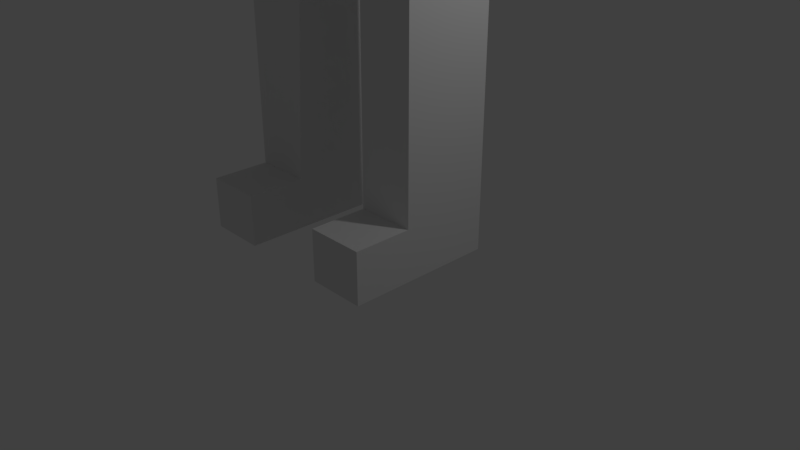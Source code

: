 # Source: testmech.blend  (saved by Blender 2.78.0; exported with 4.5.12 LTS)
import bpy
from mathutils import Matrix  # noqa: F401  (used for matrix-valued properties, if any)

bpy.ops.wm.read_factory_settings(use_empty=True)
scene = bpy.context.scene
scene.name = 'Scene'

# ---- collections
col_collection_1 = bpy.data.collections.new('Collection 1'); scene.collection.children.link(col_collection_1)

# ---- materials (node trees are filled in below, after node groups)
mat_material = bpy.data.materials.new('Material')
mat_material.alpha_threshold = 0.0
mat_material.use_transparent_shadow = False
mat_material.roughness = 0.5
mat_material.line_color = (0.0, 0.0, 0.0, 1.0)

# ---- material node trees

# ---- world
world_world = bpy.data.worlds.new('World'); scene.world = world_world
world_world.color = (0.05088, 0.05088, 0.05088)
world_world.use_sun_shadow = False
world_world.sun_shadow_jitter_overblur = 0.0
world_world.cycles.sampling_method = 'MANUAL'

# ---- cameras
cam_camera = bpy.data.cameras.new('Camera')
cam_camera.clip_end = 100.0
cam_camera.lens = 35.0
cam_camera.sensor_width = 32.0
cam_camera.sensor_height = 18.0
cam_camera.ortho_scale = 7.314
cam_camera.dof.focus_distance = 0.0
cam_camera.dof.aperture_fstop = 128.0

# ---- lights
light_lamp = bpy.data.lights.new('Lamp', 'POINT')
light_lamp.transmission_factor = 0.0
light_lamp.cutoff_distance = 30.0
light_lamp.energy = 100.0
light_lamp.shadow_buffer_clip_start = 1.001
light_lamp.shadow_soft_size = 0.1
light_lamp.shadow_maximum_resolution = 0.006
light_lamp.use_absolute_resolution = True

# ---- meshes
me_cube = bpy.data.meshes.new('Cube')
me_cube.from_pydata([(1.0, 1.0, -1.0), (1.0, -1.0, -1.0), (-1.0, -1.0, -1.0), (-1.0, 1.0, -1.0), (1.0, 1.0, 1.0), (1.0, -1.0, 1.0), (-1.0, -1.0, 1.0), (-1.0, 1.0, 1.0), (1.0, 1.0, -1.0), (1.0, -1.0, -1.0), (-1.0, 1.0, -1.0), (1.0, 1.0, 1.0), (-1.0, -1.0, -1.0), (1.0, -1.0, 1.0), (-1.0, -1.0, 1.0), (-1.0, 1.0, 1.0), (1.0, 1.0, -1.0), (1.0, -1.0, -1.0), (-1.0, 1.0, -1.0), (1.0, 1.0, 1.0), (-1.0, -1.0, -1.0), (1.0, -1.0, 1.0), (-1.0, -1.0, 1.0), (-1.0, 1.0, 1.0), (1.0, 1.0, -1.0), (1.0, -1.0, -1.0), (1.0, 1.0, 1.0), (1.0, -1.0, 1.0), (-1.0, -1.0, -1.0), (-1.0, 1.0, -1.0), (-1.0, -1.0, 1.0), (-1.0, 1.0, 1.0), (1.0, 1.0, 4.331), (1.0, -1.0, 4.331), (-1.0, -1.0, 4.331), (-1.0, 1.0, 4.331), (0.783, 0.783, -5.006), (-0.783, 0.783, -5.006), (-0.783, -0.783, -5.006), (0.783, -0.783, -5.006), (-4.331, 1.0, -1.0), (-4.331, 1.0, 1.0), (-4.331, -1.0, 1.0), (-4.331, -1.0, -1.0), (4.316, -0.9549, -1.0), (4.316, -0.9549, 1.0), (4.316, 1.045, 1.0), (4.316, 1.045, -1.0), (2.846, -0.9549, 1.0), (2.86, -1.0, -1.0), (2.86, 1.0, 1.0), (2.86, 1.0, -1.0), (2.86, -1.0, -4.328), (4.331, -1.0, -4.328), (4.331, 1.0, -4.328), (2.86, 1.0, -4.328), (-2.62, 1.0, 1.0), (-2.62, 1.0, -1.0), (-2.62, -1.0, 1.0), (-2.62, -1.0, -1.0), (-2.62, 1.0, -4.323), (-4.331, 1.0, -4.323), (-4.331, -1.0, -4.323), (-2.62, -1.0, -4.323), (0.783, 0.783, -9.88), (-0.783, 0.783, -9.88), (-0.783, -0.783, -9.88), (0.783, -0.783, -9.88), (-1.0, 1.0, -1.665), (1.0, 1.0, -1.665), (-1.0, -1.0, -1.665), (1.0, -1.0, -1.665), (-2.271, -1.0, -4.331), (-2.271, -1.0, -10.55), (-2.271, 1.0, -10.55), (-2.271, 1.0, -4.331), (2.271, 1.0, -4.331), (2.271, 1.0, -10.55), (2.271, -1.0, -10.55), (2.271, -1.0, -4.331), (-1.0, 1.0, -17.03), (-2.271, 1.0, -17.03), (-2.271, -1.0, -17.03), (-1.0, -1.0, -17.03), (1.0, -1.0, -17.03), (2.271, -1.0, -17.03), (2.271, 1.0, -17.03), (1.0, 1.0, -17.03), (-1.0, 1.0, -18.16), (-2.271, 1.0, -18.16), (-2.271, -1.0, -18.16), (-1.0, -1.0, -18.16), (1.0, -1.0, -18.16), (2.271, -1.0, -18.16), (2.271, 1.0, -18.16), (1.0, 1.0, -18.16), (-1.0, -2.273, -17.03), (-1.0, -2.273, -18.16), (-2.271, -2.273, -18.16), (-2.271, -2.273, -17.03), (2.271, -2.273, -17.03), (2.271, -2.273, -18.16), (1.0, -2.273, -18.16), (1.0, -2.273, -17.03), (4.331, -1.0, -4.328), (2.86, -1.0, -4.328), (4.331, 1.0, -4.328), (2.86, 1.0, -4.328), (-4.331, 1.0, -4.323), (-2.62, 1.0, -4.323), (-4.331, -1.0, -4.323), (-2.62, -1.0, -4.323), (2.86, -1.0, -4.328), (4.331, -1.0, -4.328), (4.331, 1.0, -4.328), (2.86, 1.0, -4.328), (-2.62, 1.0, -4.323), (-4.331, 1.0, -4.323), (-4.331, -1.0, -4.323), (-2.62, -1.0, -4.323)], [], [(1, 5, 13, 9), (6, 2, 12, 14), (4, 5, 27, 26), (5, 4, 11, 13), (3, 2, 28, 29), (2, 3, 10, 12), (8, 9, 17, 16), (15, 14, 22, 23), (11, 8, 16, 19), (9, 13, 21, 17), (4, 0, 8, 11), (7, 6, 14, 15), (0, 1, 9, 8), (3, 7, 15, 10), (30, 48, 49, 28), (31, 50, 48, 30), (17, 21, 22, 20), (19, 16, 18, 23), (10, 15, 23, 18), (12, 10, 18, 20), (13, 11, 19, 21), (14, 12, 20, 22), (29, 51, 50, 31), (28, 49, 51, 29), (2, 6, 30, 28), (5, 1, 25, 27), (0, 4, 26, 24), (6, 7, 31, 30), (1, 0, 24, 25), (7, 3, 29, 31), (32, 33, 34, 35), (17, 33, 32, 16), (20, 34, 33, 17), (18, 35, 34, 20), (16, 32, 35, 18), (19, 69, 71, 21), (68, 37, 36, 69), (70, 38, 37, 68), (71, 39, 38, 70), (69, 36, 39, 71), (40, 41, 42, 43), (56, 41, 40, 57), (58, 42, 41, 56), (59, 43, 42, 58), (64, 65, 66, 67), (44, 45, 46, 47), (48, 45, 44, 49), (50, 46, 45, 48), (51, 47, 46, 50), (24, 57, 59, 25), (52, 53, 104, 105), (44, 53, 52, 49), (47, 54, 53, 44), (51, 55, 54, 47), (49, 52, 55, 51), (25, 59, 58, 27), (27, 58, 56, 26), (26, 56, 57, 24), (54, 55, 107, 106), (40, 61, 60, 57), (43, 62, 61, 40), (59, 63, 62, 43), (57, 60, 63, 59), (37, 65, 64, 36), (74, 81, 80, 65), (39, 67, 66, 38), (91, 97, 96, 83), (21, 71, 70, 22), (22, 70, 68, 23), (23, 68, 69, 19), (72, 73, 74, 75), (66, 73, 72, 38), (81, 89, 88, 80), (37, 75, 74, 65), (38, 72, 75, 37), (76, 77, 78, 79), (64, 77, 76, 36), (88, 89, 90, 91), (39, 79, 78, 67), (36, 76, 79, 39), (73, 82, 81, 74), (66, 83, 82, 73), (65, 80, 83, 66), (96, 97, 98, 99), (78, 85, 84, 67), (77, 86, 85, 78), (64, 87, 86, 77), (67, 84, 87, 64), (82, 90, 89, 81), (80, 88, 91, 83), (92, 93, 94, 95), (86, 94, 93, 85), (87, 95, 94, 86), (84, 92, 95, 87), (90, 98, 97, 91), (82, 99, 98, 90), (83, 96, 99, 82), (100, 101, 102, 103), (93, 101, 100, 85), (92, 102, 101, 93), (84, 103, 102, 92), (85, 100, 103, 84), (62, 63, 111, 110), (60, 61, 108, 109), (55, 52, 105, 107), (53, 54, 106, 104), (63, 60, 109, 111), (61, 62, 110, 108), (112, 113, 114, 115), (104, 113, 112, 105), (106, 114, 113, 104), (107, 115, 114, 106), (105, 112, 115, 107), (116, 117, 118, 119), (108, 117, 116, 109), (110, 118, 117, 108), (111, 119, 118, 110), (109, 116, 119, 111)])
_uv = me_cube.uv_layers.new(name='UVMap')
_uv.uv.foreach_set('vector', [0.0, 0.0, 0.0, 0.0, 0.0, 0.0, 0.0, 0.0, 0.0, 0.0, 0.0, 0.0, 0.0, 0.0, 0.0, 0.0, 0.0, 0.0, 0.0, 0.0, 0.0, 0.0, 0.0, 0.0, 0.0, 0.0, 0.0, 0.0, 0.0, 0.0, 0.0, 0.0, 0.0, 0.0, 0.0, 0.0, 0.0, 0.0, 0.0, 0.0, 0.0, 0.0, 0.0, 0.0, 0.0, 0.0, 0.0, 0.0, 0.0, 0.0, 0.0, 0.0, 0.0, 0.0, 0.0, 0.0, 0.0, 0.0, 0.0, 0.0, 0.0, 0.0, 0.0, 0.0, 0.0, 0.0, 0.0, 0.0, 0.0, 0.0, 0.0, 0.0, 0.0, 0.0, 0.0, 0.0, 0.0, 0.0, 0.0, 0.0, 0.0, 0.0, 0.0, 0.0, 0.0, 0.0, 0.0, 0.0, 0.0, 0.0, 0.0, 0.0, 0.0, 0.0, 0.0, 0.0, 0.0, 0.0, 0.0, 0.0, 0.0, 0.0, 0.0, 0.0, 0.0, 0.0, 0.0, 0.0, 0.0, 0.0, 0.0, 0.0, 0.5557, 0.7359, 0.5557, 0.5882, 0.6328, 0.5876, 0.6328, 0.7359, 0.3503, 0.9401, 0.3516, 0.7918, 0.4269, 0.793, 0.4274, 0.9408, 0.6027, 0.4863, 0.6027, 0.4095, 0.6798, 0.4095, 0.6798, 0.4863, 0.2523, 0.9232, 0.3294, 0.9232, 0.3294, 1.0, 0.2523, 1.0, 0.0, 0.0, 0.0, 0.0, 0.0, 0.0, 0.0, 0.0, 0.0, 0.0, 0.0, 0.0, 0.0, 0.0, 0.0, 0.0, 0.0, 0.0, 0.0, 0.0, 0.0, 0.0, 0.0, 0.0, 0.0, 0.0, 0.0, 0.0, 0.0, 0.0, 0.0, 0.0, 0.4786, 0.7359, 0.4786, 0.5876, 0.5557, 0.5876, 0.5557, 0.7359, 0.9644, 0.5311, 0.9644, 0.6794, 0.8873, 0.6794, 0.8873, 0.5311, 0.0, 0.0, 0.0, 0.0, 0.0, 0.0, 0.0, 0.0, 0.0, 0.0, 0.0, 0.0, 0.0, 0.0, 0.0, 0.0, 0.0, 0.0, 0.0, 0.0, 0.0, 0.0, 0.0, 0.0, 0.0, 0.0, 0.0, 0.0, 0.0, 0.0, 0.0, 0.0, 0.0, 0.0, 0.0, 0.0, 0.0, 0.0, 0.0, 0.0, 0.0, 0.0, 0.0, 0.0, 0.0, 0.0, 0.0, 0.0, 0.6798, 0.4095, 0.7569, 0.4095, 0.7569, 0.4863, 0.6798, 0.4863, 0.6328, 0.9406, 0.6328, 0.7359, 0.7099, 0.7359, 0.7099, 0.9406, 0.6328, 0.7359, 0.6328, 0.9406, 0.5557, 0.9406, 0.5557, 0.7359, 0.1542, 0.7359, 0.1542, 0.9406, 0.07711, 0.9406, 0.07711, 0.7359, 0.07711, 0.7359, 0.07711, 0.9407, 2.298e-09, 0.9407, 0.0, 0.7359, 0.3294, 0.6924, 0.3294, 0.7948, 0.2523, 0.7948, 0.2523, 0.6924, 0.04902, 0.6335, 0.05736, 0.5052, 0.1177, 0.5052, 0.1261, 0.6335, 0.1751, 0.8208, 0.1835, 0.6924, 0.2439, 0.6924, 0.2523, 0.8208, 0.2242, 0.5901, 0.2325, 0.4618, 0.2929, 0.4618, 0.3013, 0.5901, 0.3294, 0.7948, 0.321, 0.9232, 0.2606, 0.9232, 0.2523, 0.7948, 0.9627, 0.4457, 0.9627, 0.5225, 0.8856, 0.5225, 0.8856, 0.4457, 0.6027, 0.2704, 0.6027, 0.2047, 0.6798, 0.2047, 0.6798, 0.2704, 0.5045, 0.8749, 0.5045, 0.9406, 0.4274, 0.9406, 0.4274, 0.8749, 0.7308, 0.06569, 0.7308, 1.099e-07, 0.8079, 1.832e-07, 0.8079, 0.06569, 0.1751, 0.9833, 0.1751, 0.9232, 0.2355, 0.9232, 0.2355, 0.9833, 0.885, 0.4459, 0.8856, 0.5227, 0.8085, 0.5234, 0.8079, 0.4466, 0.5557, 0.5882, 0.5557, 0.5317, 0.6328, 0.5317, 0.6328, 0.5876, 0.3516, 0.7918, 0.3503, 0.7359, 0.4274, 0.7365, 0.4269, 0.793, 0.4786, 0.5876, 0.4786, 0.5317, 0.5557, 0.5317, 0.5557, 0.5876, 0.8873, 0.8185, 0.8873, 0.6794, 0.9644, 0.6794, 0.9644, 0.8185, 0.0, 0.0, 0.0, 0.0, 0.0, 0.0, 0.0, 0.0, 0.6328, 0.5317, 0.7611, 0.5311, 0.7611, 0.5876, 0.6328, 0.5876, 0.8079, 0.4466, 0.8085, 0.3187, 0.8856, 0.3181, 0.885, 0.4459, 0.4786, 0.5876, 0.3503, 0.5876, 0.3503, 0.5311, 0.4786, 0.5317, 0.8873, 0.9463, 0.8873, 0.8185, 0.9644, 0.8185, 0.9644, 0.9463, 0.7308, 0.2047, 0.7308, 0.06569, 0.8079, 0.06569, 0.8079, 0.2047, 0.5045, 0.7359, 0.5045, 0.8749, 0.4274, 0.8749, 0.4274, 0.7359, 0.6027, 0.4095, 0.6027, 0.2704, 0.6798, 0.2704, 0.6798, 0.4095, 0.0, 0.0, 0.0, 0.0, 0.0, 0.0, 0.0, 0.0, 0.6798, 0.2047, 0.8079, 0.2047, 0.8079, 0.2704, 0.6798, 0.2704, 0.8856, 0.4457, 0.8856, 0.3181, 0.9627, 0.3181, 0.9627, 0.4457, 0.7308, 0.06569, 0.6027, 0.06569, 0.6027, 0.0, 0.7308, 1.099e-07, 0.7611, 0.9768, 0.7611, 0.8492, 0.8382, 0.8492, 0.8382, 0.9768, 0.05736, 0.5052, 0.05736, 0.318, 0.1177, 0.318, 0.1177, 0.5052, 9.192e-09, 0.2921, 0.0, 0.04346, 0.04902, 0.04346, 0.05736, 0.318, 0.2325, 0.4618, 0.2325, 0.2746, 0.2929, 0.2746, 0.2929, 0.4618, 0.885, 0.0, 0.9341, 0.0, 0.9341, 0.04346, 0.885, 0.04346, 0.2242, 0.6924, 0.2242, 0.5901, 0.3013, 0.5901, 0.3013, 0.6924, 0.1751, 0.9232, 0.1751, 0.8208, 0.2523, 0.8208, 0.2523, 0.9232, 0.04902, 0.7359, 0.04902, 0.6335, 0.1261, 0.6335, 0.1261, 0.7359, 0.5255, 0.5311, 0.5255, 0.2921, 0.6027, 0.2921, 0.6027, 0.5311, 0.2929, 0.2746, 0.3503, 0.2486, 0.3503, 0.4877, 0.2929, 0.4618, 0.0, 0.04346, 9.192e-09, 1.172e-06, 0.04902, 8.791e-07, 0.04902, 0.04346, 0.05736, 0.5052, 1.838e-08, 0.5312, 9.192e-09, 0.2921, 0.05736, 0.318, 0.9341, 0.162, 0.9914, 0.1536, 0.9914, 0.2305, 0.9341, 0.2221, 0.4765, 1.832e-08, 0.4765, 0.2391, 0.3994, 0.2391, 0.3994, 0.0, 0.1177, 0.318, 0.1751, 0.2921, 0.1751, 0.5312, 0.1177, 0.5052, 0.759, 0.8616, 0.7099, 0.8616, 0.7099, 0.7848, 0.759, 0.7848, 0.2325, 0.4618, 0.1751, 0.4877, 0.1751, 0.2486, 0.2325, 0.2746, 0.9914, 0.1453, 0.9341, 0.1536, 0.9341, 0.07682, 0.9914, 0.08515, 0.5255, 0.2921, 0.5255, 0.04346, 0.6027, 0.04346, 0.6027, 0.2921, 0.2929, 0.2746, 0.3013, 0.0, 0.3503, 0.0, 0.3503, 0.2486, 0.8162, 0.3181, 0.8079, 0.04346, 0.885, 0.04346, 0.8766, 0.3181, 0.8382, 0.8492, 0.8819, 0.8492, 0.8819, 0.8981, 0.8382, 0.8981, 0.1751, 0.2486, 0.1751, 1.465e-07, 0.2242, 1.465e-07, 0.2325, 0.2746, 0.4765, 0.2391, 0.4765, 0.4877, 0.3994, 0.4877, 0.3994, 0.2391, 0.1177, 0.318, 0.1261, 0.04346, 0.1751, 0.04346, 0.1751, 0.2921, 0.8186, 0.8492, 0.8102, 0.5746, 0.8873, 0.5746, 0.879, 0.8492, 0.5255, 0.04346, 0.5255, 0.0, 0.6027, 0.0, 0.6027, 0.04346, 0.8079, 0.04346, 0.8079, 0.0, 0.885, 0.0, 0.885, 0.04346, 0.5535, 0.8127, 0.5045, 0.8127, 0.5045, 0.7359, 0.5535, 0.7359, 0.4765, 0.4877, 0.4765, 0.5311, 0.3994, 0.5311, 0.3994, 0.4877, 0.1261, 0.04346, 0.1261, 2.93e-07, 0.1751, 0.0, 0.1751, 0.04346, 0.8102, 0.5746, 0.8102, 0.5311, 0.8873, 0.5311, 0.8873, 0.5746, 0.7099, 0.7848, 0.7099, 0.7359, 0.759, 0.7359, 0.759, 0.7848, 0.5255, 0.04346, 0.4765, 0.04346, 0.4765, 0.0, 0.5255, 0.0, 0.7569, 0.5073, 0.7569, 0.4584, 0.8059, 0.4584, 0.8059, 0.5073, 0.5045, 0.8616, 0.5481, 0.8616, 0.5481, 0.9104, 0.5045, 0.9104, 0.3994, 0.5311, 0.3503, 0.5311, 0.3503, 0.4877, 0.3994, 0.4877, 0.5535, 0.8127, 0.5535, 0.8616, 0.5045, 0.8616, 0.5045, 0.8127, 0.8102, 0.5746, 0.7611, 0.5746, 0.7611, 0.5311, 0.8102, 0.5311, 0.8059, 0.4095, 0.8059, 0.4584, 0.7569, 0.4584, 0.7569, 0.4095, 0.0, 0.0, 0.0, 0.0, 0.0, 0.0, 0.0, 0.0, 0.0, 0.0, 0.0, 0.0, 0.0, 0.0, 0.0, 0.0, 0.0, 0.0, 0.0, 0.0, 0.0, 0.0, 0.0, 0.0, 0.0, 0.0, 0.0, 0.0, 0.0, 0.0, 0.0, 0.0, 0.0, 0.0, 0.0, 0.0, 0.0, 0.0, 0.0, 0.0, 0.0, 0.0, 0.0, 0.0, 0.0, 0.0, 0.0, 0.0, 0.9908, 0.3073, 0.9341, 0.3073, 0.9341, 0.2305, 0.9908, 0.2305, 0.0, 0.0, 0.0, 0.0, 0.0, 0.0, 0.0, 0.0, 0.0, 0.0, 0.0, 0.0, 0.0, 0.0, 0.0, 0.0, 0.0, 0.0, 0.0, 0.0, 0.0, 0.0, 0.0, 0.0, 0.0, 0.0, 0.0, 0.0, 0.0, 0.0, 0.0, 0.0, 1.0, 0.07682, 0.9341, 0.07682, 0.9341, 1.832e-08, 1.0, 0.0, 0.0, 0.0, 0.0, 0.0, 0.0, 0.0, 0.0, 0.0, 0.0, 0.0, 0.0, 0.0, 0.0, 0.0, 0.0, 0.0, 0.0, 0.0, 0.0, 0.0, 0.0, 0.0, 0.0, 0.0, 0.0, 0.0, 0.0, 0.0, 0.0, 0.0, 0.0, 0.0])
me_cube.materials.append(mat_material)
me_cube.use_remesh_preserve_volume = False
me_cube.use_remesh_preserve_attributes = False
me_cube.use_mirror_vertex_groups = False
me_cube.update()
arm_armature = bpy.data.armatures.new('Armature')  # bones are not reproduced

# ---- objects
ob_armature = bpy.data.objects.new('Armature', arm_armature)
ob_cube = bpy.data.objects.new('Cube', me_cube)
ob_lamp = bpy.data.objects.new('Lamp', light_lamp)
ob_camera = bpy.data.objects.new('Camera', cam_camera)

# ---- transforms, parenting, visibility, modifiers, constraints
ob_armature.location = (0.0, 0.0, 10.5)
ob_armature.lineart.crease_threshold = 0.0
ob_cube.parent = ob_armature
ob_cube.matrix_parent_inverse = Matrix(((1.0, 0.0, 0.0, -0.0), (0.0, 1.0, 0.0, -0.0), (0.0, 0.0, 1.0, -10.5), (0.0, 0.0, 0.0, 1.0)))
ob_cube.location = (0.0, 0.0, 11.01)
ob_cube.scale = (0.5858, 0.5858, 0.5858)
ob_cube.lock_rotations_4d = False
ob_cube.empty_display_type = 'ARROWS'
ob_cube.lineart.crease_threshold = 0.0
_vg = ob_cube.vertex_groups.new(name='topbody')
_vg.add([19, 21, 22, 23, 68, 69, 70, 71], 1.0, 'REPLACE')
_vg = ob_cube.vertex_groups.new(name='neck')
_vg = ob_cube.vertex_groups.new(name='Head')
_vg.add([4, 5, 11, 13, 14, 15, 16, 17, 18, 19, 20, 21, 22, 23, 26, 27, 30, 31, 32, 33, 34, 35, 50, 56, 58], 1.0, 'REPLACE')
_vg = ob_cube.vertex_groups.new(name='Shoulder.L')
_vg.add([28, 29, 30, 31, 48, 49, 50, 51], 1.0, 'REPLACE')
_vg = ob_cube.vertex_groups.new(name='arm.l')
_vg.add([44, 45, 46, 47, 48, 49, 50, 51, 52, 53, 54, 55, 104, 105, 106, 107, 112, 113, 114, 115], 1.0, 'REPLACE')
_vg = ob_cube.vertex_groups.new(name='Shoulder.r')
_vg = ob_cube.vertex_groups.new(name='Bone.013')
_vg = ob_cube.vertex_groups.new(name='arm.r')
_vg.add([40, 41, 42, 43, 56, 57, 58, 59, 60, 61, 62, 63, 108, 109, 110, 111, 116, 117, 118, 119], 1.0, 'REPLACE')
_vg = ob_cube.vertex_groups.new(name='body')
_vg.add([36, 37, 38, 39, 68, 69, 70, 71], 1.0, 'REPLACE')
_vg = ob_cube.vertex_groups.new(name='lowerbody')
_vg.add([36, 37, 38, 39, 64, 65, 66, 67], 1.0, 'REPLACE')
_vg = ob_cube.vertex_groups.new(name='hip.l')
_vg.add([36, 37, 38, 39, 64, 65, 66, 67], 1.0, 'REPLACE')
_vg = ob_cube.vertex_groups.new(name='thigh.l')
_vg.add([36, 39, 64, 67, 76, 77, 78, 79], 1.0, 'REPLACE')
_vg = ob_cube.vertex_groups.new(name='leg.l')
_vg.add([64, 67, 77, 78, 84, 85, 86, 87], 1.0, 'REPLACE')
_vg = ob_cube.vertex_groups.new(name='calf.l')
_vg.add([84, 85, 86, 87, 92, 93, 94, 95, 100, 101, 102, 103], 1.0, 'REPLACE')
_vg = ob_cube.vertex_groups.new(name='foot.l')
_vg.add([84, 85, 86, 87, 92, 93, 94, 95, 100, 101, 102, 103], 1.0, 'REPLACE')
_vg = ob_cube.vertex_groups.new(name='hip.r')
_vg = ob_cube.vertex_groups.new(name='thigh.r')
_vg.add([37, 38, 65, 66, 72, 73, 74, 75], 1.0, 'REPLACE')
_vg = ob_cube.vertex_groups.new(name='leg.r')
_vg.add([65, 66, 73, 74, 80, 81, 82, 83], 1.0, 'REPLACE')
_vg = ob_cube.vertex_groups.new(name='calf.r')
_vg.add([80, 81, 82, 83, 88, 89, 90, 91, 96, 97, 98, 99], 1.0, 'REPLACE')
_vg = ob_cube.vertex_groups.new(name='foot.r')
_vg.add([80, 81, 82, 83, 88, 89, 90, 91, 96, 97, 98, 99], 1.0, 'REPLACE')
_m = ob_cube.modifiers.new('Armature', 'ARMATURE')
_m.object = ob_armature
ob_lamp.location = (4.076, 1.005, 5.904)
ob_lamp.rotation_euler = (0.6503, 0.05522, 1.866)
ob_lamp.lock_rotations_4d = False
ob_lamp.empty_display_type = 'ARROWS'
ob_lamp.color = (0.0, 0.0, 0.0, 0.0)
ob_lamp.lineart.crease_threshold = 0.0
ob_camera.location = (7.481, -6.508, 5.344)
ob_camera.rotation_euler = (1.109, 0.0, 0.8149)
ob_camera.lock_rotations_4d = False
ob_camera.empty_display_type = 'ARROWS'
ob_camera.color = (0.0, 0.0, 0.0, 0.0)
ob_camera.display_type = 'WIRE'
ob_camera.lineart.crease_threshold = 0.0

# ---- collection membership
col_collection_1.objects.link(ob_armature)
col_collection_1.objects.link(ob_cube)
col_collection_1.objects.link(ob_lamp)
col_collection_1.objects.link(ob_camera)

# ---- scene / render settings (as saved in the file)
scene.camera = ob_camera
scene.frame_start = 1; scene.frame_end = 50; scene.frame_set(1)
scene.render.engine = 'BLENDER_EEVEE_NEXT'
scene.render.resolution_percentage = 50
scene.render.dither_intensity = 0.0
scene.cycles.use_denoising = False
scene.cycles.samples = 128
scene.cycles.sampling_pattern = 'TABULATED_SOBOL'
scene.cycles.light_sampling_threshold = 0.0
scene.cycles.use_adaptive_sampling = False
scene.cycles.use_light_tree = False
scene.cycles.blur_glossy = 0.0
scene.cycles.sample_clamp_indirect = 0.0
scene.view_settings.view_transform = 'Standard'
bpy.context.view_layer.update()
